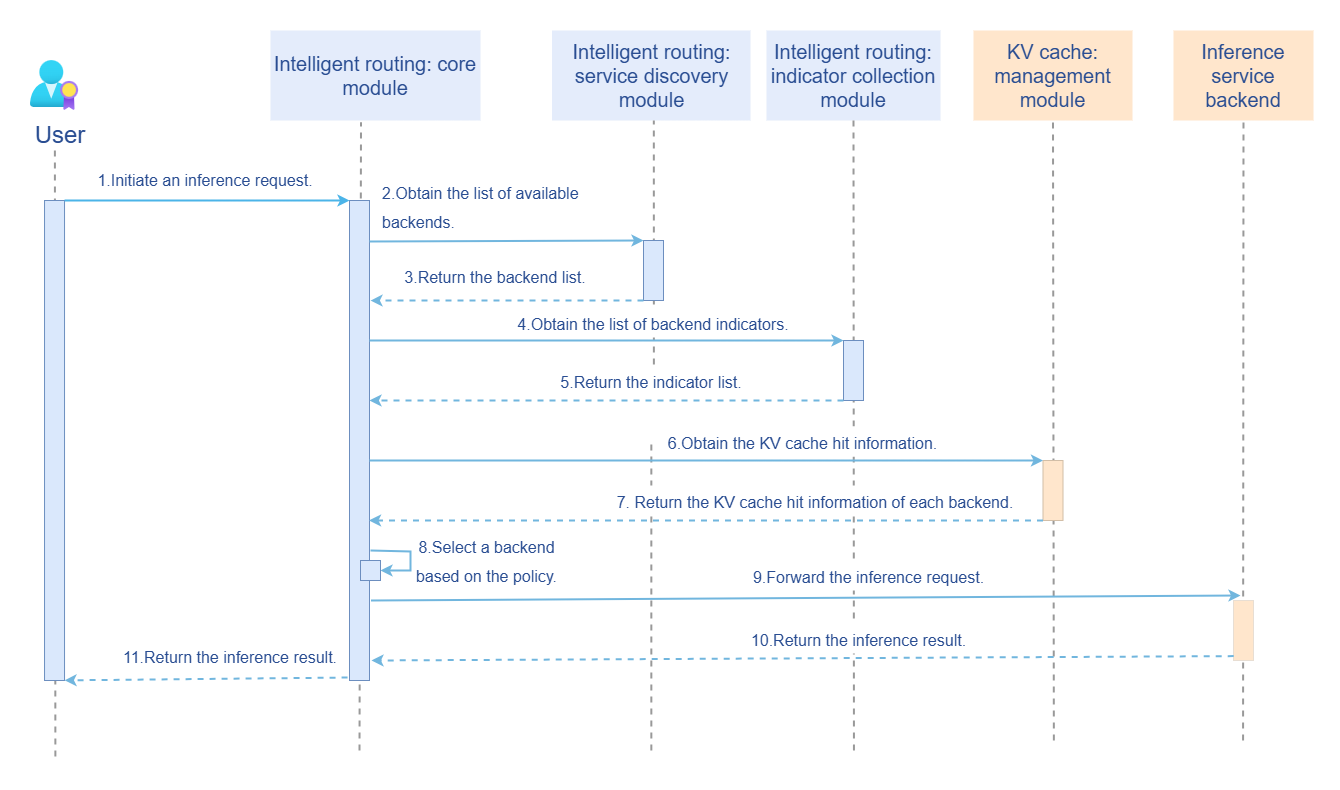

The diagram above was exported from draw.io. Its source (the exported page's mxGraphModel, read from the mxfile embedded in the PNG):
<mxGraphModel dx="2377" dy="1402" grid="1" gridSize="10" guides="1" tooltips="1" connect="1" arrows="1" fold="1" page="1" pageScale="1" pageWidth="827" pageHeight="1169" math="0" shadow="0">
  <root>
    <mxCell id="0" />
    <mxCell id="1" parent="0" />
    <mxCell id="2" value="" style="rounded=0;whiteSpace=wrap;html=1;strokeColor=none;" vertex="1" parent="1">
      <mxGeometry x="1630" y="280" width="1340" height="790" as="geometry" />
    </mxCell>
    <mxCell id="3" value="" style="image;aspect=fixed;html=1;points=[];align=center;fontSize=12;image=img/lib/azure2/identity/AAD_Licenses.svg;" vertex="1" parent="1">
      <mxGeometry x="1660" y="340" width="48.06" height="50" as="geometry" />
    </mxCell>
    <mxCell id="4" value="&lt;font color=&quot;#294d92&quot;&gt;&lt;span style=&quot;font-size: 20px;&quot;&gt;Intelligent routing: core module&lt;/span&gt;&lt;/font&gt;" style="rounded=1;whiteSpace=wrap;html=1;arcSize=0;strokeColor=none;fillColor=#e4ecfb;" vertex="1" parent="1">
      <mxGeometry x="1900" y="310" width="210" height="90" as="geometry" />
    </mxCell>
    <mxCell id="5" value="&lt;font color=&quot;#294d92&quot;&gt;&lt;span style=&quot;font-size: 20px;&quot;&gt;Intelligent routing: service discovery module&lt;/span&gt;&lt;/font&gt;" style="rounded=1;whiteSpace=wrap;html=1;arcSize=0;strokeColor=none;fillColor=#e4ecfb;" vertex="1" parent="1">
      <mxGeometry x="2181.5" y="310" width="198.5" height="90" as="geometry" />
    </mxCell>
    <mxCell id="6" value="&lt;font color=&quot;#294d92&quot;&gt;&lt;span style=&quot;font-size: 20px;&quot;&gt;Intelligent routing: indicator collection module&lt;/span&gt;&lt;/font&gt;" style="rounded=1;whiteSpace=wrap;html=1;arcSize=0;strokeColor=none;fillColor=#e4ecfb;" vertex="1" parent="1">
      <mxGeometry x="2396" y="310" width="174" height="90" as="geometry" />
    </mxCell>
    <mxCell id="7" value="&lt;font color=&quot;#294d92&quot;&gt;&lt;span style=&quot;font-size: 20px;&quot;&gt;KV cache: management module&lt;/span&gt;&lt;/font&gt;" style="rounded=1;whiteSpace=wrap;html=1;arcSize=0;strokeColor=none;fillColor=#FFE6CC;" vertex="1" parent="1">
      <mxGeometry x="2603" y="310" width="159" height="90" as="geometry" />
    </mxCell>
    <mxCell id="8" value="&lt;font style=&quot;font-size: 20px;&quot; color=&quot;#294d92&quot;&gt;Inference service backend&lt;/font&gt;" style="rounded=1;whiteSpace=wrap;html=1;arcSize=0;strokeColor=none;fillColor=light-dark(#ffe6cc, #1c2330);" vertex="1" parent="1">
      <mxGeometry x="2803" y="310" width="140" height="90" as="geometry" />
    </mxCell>
    <mxCell id="9" value="User" style="rounded=0;whiteSpace=wrap;html=1;fillColor=#FFFFFF;strokeColor=none;fontSize=24;fontColor=#294d92;" vertex="1" parent="1">
      <mxGeometry x="1630" y="400" width="120" height="30" as="geometry" />
    </mxCell>
    <mxCell id="10" value="" style="endArrow=none;dashed=1;html=1;rounded=0;strokeWidth=2;strokeColor=#999999;exitX=0.071;exitY=0.956;exitDx=0;exitDy=0;exitPerimeter=0;" edge="1" parent="1">
      <mxGeometry width="50" height="50" relative="1" as="geometry">
        <mxPoint x="1684.8799999999997" y="1036.12" as="sourcePoint" />
        <mxPoint x="1684.3899999999999" y="430" as="targetPoint" />
      </mxGeometry>
    </mxCell>
    <mxCell id="11" value="" style="rounded=0;whiteSpace=wrap;html=1;fillColor=#dae8fc;strokeColor=#6c8ebf;" vertex="1" parent="1">
      <mxGeometry x="1674.0299999999997" y="480" width="20" height="480" as="geometry" />
    </mxCell>
    <mxCell id="12" value="" style="endArrow=none;dashed=1;html=1;rounded=0;strokeWidth=2;strokeColor=#999999;entryX=0.431;entryY=1.02;entryDx=0;entryDy=0;entryPerimeter=0;" edge="1" target="4" parent="1">
      <mxGeometry width="50" height="50" relative="1" as="geometry">
        <mxPoint x="1989" y="1030" as="sourcePoint" />
        <mxPoint x="1990.3600000000001" y="430" as="targetPoint" />
      </mxGeometry>
    </mxCell>
    <mxCell id="13" value="" style="rounded=0;whiteSpace=wrap;html=1;fillColor=#dae8fc;strokeColor=#6c8ebf;" vertex="1" parent="1">
      <mxGeometry x="1979" y="480" width="20" height="480" as="geometry" />
    </mxCell>
    <mxCell id="14" value="" style="endArrow=none;dashed=1;html=1;rounded=0;strokeWidth=2;strokeColor=#999999;exitX=0.512;exitY=-0.031;exitDx=0;exitDy=0;entryX=0.513;entryY=1;entryDx=0;entryDy=0;exitPerimeter=0;entryPerimeter=0;" edge="1" source="32" target="5" parent="1">
      <mxGeometry width="50" height="50" relative="1" as="geometry">
        <mxPoint x="2283.134333333333" y="987" as="sourcePoint" />
        <mxPoint x="2284.494333333333" y="400" as="targetPoint" />
      </mxGeometry>
    </mxCell>
    <mxCell id="15" value="" style="rounded=0;whiteSpace=wrap;html=1;fillColor=#dae8fc;strokeColor=#6c8ebf;" vertex="1" parent="1">
      <mxGeometry x="2273" y="520" width="20" height="60" as="geometry" />
    </mxCell>
    <mxCell id="16" value="" style="endArrow=none;dashed=1;html=1;rounded=0;strokeWidth=2;strokeColor=#999999;exitX=0.555;exitY=0.948;exitDx=0;exitDy=0;exitPerimeter=0;entryX=0.431;entryY=1.02;entryDx=0;entryDy=0;entryPerimeter=0;" edge="1" parent="1">
      <mxGeometry width="50" height="50" relative="1" as="geometry">
        <mxPoint x="2483.45" y="1029.96" as="sourcePoint" />
        <mxPoint x="2483" y="400" as="targetPoint" />
      </mxGeometry>
    </mxCell>
    <mxCell id="17" value="" style="rounded=0;whiteSpace=wrap;html=1;fillColor=#dae8fc;strokeColor=#6c8ebf;" vertex="1" parent="1">
      <mxGeometry x="2473" y="620" width="20" height="60" as="geometry" />
    </mxCell>
    <mxCell id="18" value="" style="endArrow=none;dashed=1;html=1;rounded=0;strokeWidth=2;strokeColor=#999999;exitX=0.723;exitY=0.935;exitDx=0;exitDy=0;exitPerimeter=0;entryX=0.431;entryY=1.02;entryDx=0;entryDy=0;entryPerimeter=0;" edge="1" parent="1">
      <mxGeometry width="50" height="50" relative="1" as="geometry">
        <mxPoint x="2683.37" y="1019.9500000000003" as="sourcePoint" />
        <mxPoint x="2682.5" y="400" as="targetPoint" />
      </mxGeometry>
    </mxCell>
    <mxCell id="19" value="" style="rounded=0;whiteSpace=wrap;html=1;fillColor=light-dark(#ffe6cc, #1d293b);strokeColor=light-dark(#d2bea7, #5c79a3);" vertex="1" parent="1">
      <mxGeometry x="2672.5" y="740" width="20" height="60" as="geometry" />
    </mxCell>
    <mxCell id="20" value="" style="endArrow=none;dashed=1;html=1;rounded=0;strokeWidth=2;strokeColor=#999999;exitX=0.882;exitY=0.935;exitDx=0;exitDy=0;exitPerimeter=0;entryX=0.431;entryY=1.02;entryDx=0;entryDy=0;entryPerimeter=0;" edge="1" parent="1">
      <mxGeometry width="50" height="50" relative="1" as="geometry">
        <mxPoint x="2872.58" y="1019.9500000000003" as="sourcePoint" />
        <mxPoint x="2873" y="400" as="targetPoint" />
      </mxGeometry>
    </mxCell>
    <mxCell id="21" value="" style="rounded=0;whiteSpace=wrap;html=1;fillColor=light-dark(#ffe6cc, #1d293b);strokeColor=light-dark(#e8ded3, #5c79a3);" vertex="1" parent="1">
      <mxGeometry x="2863" y="880" width="20" height="60" as="geometry" />
    </mxCell>
    <mxCell id="22" value="" style="endArrow=classic;html=1;rounded=0;entryX=0;entryY=0;entryDx=0;entryDy=0;exitX=1;exitY=0;exitDx=0;exitDy=0;strokeWidth=2;strokeColor=light-dark(#4bb4e8, #ededed);" edge="1" source="11" target="13" parent="1">
      <mxGeometry width="50" height="50" relative="1" as="geometry">
        <mxPoint x="1840" y="490" as="sourcePoint" />
        <mxPoint x="1890" y="440" as="targetPoint" />
      </mxGeometry>
    </mxCell>
    <mxCell id="23" value="&lt;font style=&quot;font-size: 16px;&quot;&gt;1.Initiate an inference request.&lt;/font&gt;" style="rounded=0;whiteSpace=wrap;html=1;fillColor=#FFFFFF;strokeColor=none;fontSize=24;fontColor=#294d92;" vertex="1" parent="1">
      <mxGeometry x="1700" y="443" width="270" height="30" as="geometry" />
    </mxCell>
    <mxCell id="24" value="" style="endArrow=classic;html=1;rounded=0;entryX=0;entryY=0;entryDx=0;entryDy=0;exitX=1;exitY=0;exitDx=0;exitDy=0;strokeWidth=2;strokeColor=light-dark(#71b6de, #ededed);" edge="1" target="15" parent="1">
      <mxGeometry width="50" height="50" relative="1" as="geometry">
        <mxPoint x="1999" y="521" as="sourcePoint" />
        <mxPoint x="2190" y="521" as="targetPoint" />
      </mxGeometry>
    </mxCell>
    <mxCell id="25" value="" style="endArrow=classic;html=1;rounded=0;entryX=1.05;entryY=0.269;entryDx=0;entryDy=0;strokeWidth=2;strokeColor=light-dark(#71b6de, #ededed);entryPerimeter=0;dashed=1;exitX=0;exitY=1;exitDx=0;exitDy=0;" edge="1" source="15" parent="1">
      <mxGeometry width="50" height="50" relative="1" as="geometry">
        <mxPoint x="2190" y="580" as="sourcePoint" />
        <mxPoint x="2000" y="580.0500000000002" as="targetPoint" />
      </mxGeometry>
    </mxCell>
    <mxCell id="26" value="&lt;font style=&quot;font-size: 16px;&quot;&gt;2.Obtain the list of available backends.&lt;/font&gt;" style="rounded=0;whiteSpace=wrap;html=1;fillColor=#FFFFFF;strokeColor=none;fontSize=24;fontColor=#294d92;align=left;" vertex="1" parent="1">
      <mxGeometry x="2010" y="470" width="240" height="30" as="geometry" />
    </mxCell>
    <mxCell id="27" value="&lt;font style=&quot;font-size: 16px;&quot;&gt;3.Return the backend list.&lt;/font&gt;" style="rounded=0;whiteSpace=wrap;html=1;fillColor=#FFFFFF;strokeColor=none;fontSize=24;fontColor=#294d92;" vertex="1" parent="1">
      <mxGeometry x="2020" y="540" width="210" height="30" as="geometry" />
    </mxCell>
    <mxCell id="28" value="" style="endArrow=classic;html=1;rounded=0;entryX=0;entryY=0;entryDx=0;entryDy=0;exitX=1;exitY=0;exitDx=0;exitDy=0;strokeWidth=2;strokeColor=light-dark(#71b6de, #ededed);" edge="1" target="17" parent="1">
      <mxGeometry width="50" height="50" relative="1" as="geometry">
        <mxPoint x="1999" y="620" as="sourcePoint" />
        <mxPoint x="2190" y="620" as="targetPoint" />
      </mxGeometry>
    </mxCell>
    <mxCell id="29" value="" style="endArrow=classic;html=1;rounded=0;entryX=0;entryY=0;entryDx=0;entryDy=0;exitX=0;exitY=1;exitDx=0;exitDy=0;strokeWidth=2;strokeColor=light-dark(#71b6de, #ededed);dashed=1;" edge="1" source="17" parent="1">
      <mxGeometry width="50" height="50" relative="1" as="geometry">
        <mxPoint x="2390" y="680" as="sourcePoint" />
        <mxPoint x="1999" y="680" as="targetPoint" />
      </mxGeometry>
    </mxCell>
    <mxCell id="30" value="&lt;font style=&quot;font-size: 16px;&quot;&gt;4.Obtain the list of backend indicators.&lt;/font&gt;" style="rounded=0;whiteSpace=wrap;html=1;fillColor=#FFFFFF;strokeColor=none;fontSize=24;fontColor=#294d92;" vertex="1" parent="1">
      <mxGeometry x="2143" y="587" width="280" height="30" as="geometry" />
    </mxCell>
    <mxCell id="31" value="" style="endArrow=none;dashed=1;html=1;rounded=0;strokeWidth=2;strokeColor=#999999;" edge="1" parent="1">
      <mxGeometry width="50" height="50" relative="1" as="geometry">
        <mxPoint x="2280.833333333333" y="1030" as="sourcePoint" />
        <mxPoint x="2280.833333333333" y="720" as="targetPoint" />
      </mxGeometry>
    </mxCell>
    <mxCell id="32" value="&lt;font style=&quot;font-size: 16px;&quot;&gt;5.Return the indicator list.&lt;/font&gt;" style="rounded=0;whiteSpace=wrap;html=1;fillColor=#FFFFFF;strokeColor=none;fontSize=24;fontColor=#294d92;" vertex="1" parent="1">
      <mxGeometry x="2170.75" y="645" width="220" height="30" as="geometry" />
    </mxCell>
    <mxCell id="33" value="" style="endArrow=classic;html=1;rounded=0;entryX=0;entryY=0;entryDx=0;entryDy=0;exitX=1;exitY=0;exitDx=0;exitDy=0;strokeWidth=2;strokeColor=light-dark(#71b6de, #ededed);" edge="1" target="19" parent="1">
      <mxGeometry width="50" height="50" relative="1" as="geometry">
        <mxPoint x="1999" y="740" as="sourcePoint" />
        <mxPoint x="2390" y="740" as="targetPoint" />
      </mxGeometry>
    </mxCell>
    <mxCell id="34" value="" style="endArrow=classic;html=1;rounded=0;entryX=0.714;entryY=0.611;entryDx=0;entryDy=0;exitX=0;exitY=1;exitDx=0;exitDy=0;strokeWidth=2;strokeColor=light-dark(#71b6de, #ededed);entryPerimeter=0;dashed=1;" edge="1" source="19" parent="1">
      <mxGeometry width="50" height="50" relative="1" as="geometry">
        <mxPoint x="2589.5" y="800" as="sourcePoint" />
        <mxPoint x="1998.5" y="800" as="targetPoint" />
      </mxGeometry>
    </mxCell>
    <mxCell id="35" value="&lt;font style=&quot;font-size: 16px;&quot;&gt;6.Obtain the KV cache hit information.&lt;/font&gt;" style="rounded=0;whiteSpace=wrap;html=1;fillColor=#FFFFFF;strokeColor=none;fontSize=24;fontColor=#294d92;" vertex="1" parent="1">
      <mxGeometry x="2285" y="706" width="295" height="30" as="geometry" />
    </mxCell>
    <mxCell id="36" value="&lt;font style=&quot;font-size: 16px;&quot;&gt;7. Return the KV cache hit information of each backend.&lt;/font&gt;" style="rounded=0;whiteSpace=wrap;html=1;fillColor=#FFFFFF;strokeColor=none;fontSize=24;fontColor=#294d92;" vertex="1" parent="1">
      <mxGeometry x="2230" y="765" width="430" height="30" as="geometry" />
    </mxCell>
    <mxCell id="37" style="edgeStyle=orthogonalEdgeStyle;rounded=0;orthogonalLoop=1;jettySize=auto;html=1;exitX=1;exitY=0.25;exitDx=0;exitDy=0;entryX=1;entryY=0.5;entryDx=0;entryDy=0;strokeWidth=2;strokeColor=#71B6DE;" edge="1" target="38" parent="1">
      <mxGeometry relative="1" as="geometry">
        <mxPoint x="2000" y="830" as="sourcePoint" />
        <Array as="points">
          <mxPoint x="2001" y="830" />
          <mxPoint x="2001" y="831" />
          <mxPoint x="2040" y="831" />
          <mxPoint x="2040" y="850" />
        </Array>
      </mxGeometry>
    </mxCell>
    <mxCell id="38" value="" style="whiteSpace=wrap;html=1;aspect=fixed;fillColor=light-dark(#dae8fc, #658fe5);strokeColor=light-dark(#6c8ebf, #ededed);" vertex="1" parent="1">
      <mxGeometry x="1990" y="840" width="20" height="20" as="geometry" />
    </mxCell>
    <mxCell id="39" value="&lt;font style=&quot;font-size: 16px;&quot;&gt;8.Select a backend based on the policy.&lt;/font&gt;" style="rounded=0;whiteSpace=wrap;html=1;fillColor=#FFFFFF;strokeColor=none;fontSize=24;fontColor=#294d92;" vertex="1" parent="1">
      <mxGeometry x="2043" y="824" width="147" height="30" as="geometry" />
    </mxCell>
    <mxCell id="40" value="" style="endArrow=classic;html=1;rounded=0;exitX=1;exitY=0;exitDx=0;exitDy=0;strokeWidth=2;strokeColor=light-dark(#71b6de, #ededed);" edge="1" parent="1">
      <mxGeometry width="50" height="50" relative="1" as="geometry">
        <mxPoint x="2000.5" y="880" as="sourcePoint" />
        <mxPoint x="2870" y="875" as="targetPoint" />
      </mxGeometry>
    </mxCell>
    <mxCell id="41" value="" style="endArrow=classic;html=1;rounded=0;entryX=0;entryY=0;entryDx=0;entryDy=0;exitX=0.01;exitY=0.927;exitDx=0;exitDy=0;strokeWidth=2;strokeColor=light-dark(#71b6de, #ededed);dashed=1;exitPerimeter=0;" edge="1" source="21" parent="1">
      <mxGeometry width="50" height="50" relative="1" as="geometry">
        <mxPoint x="2779.5" y="940" as="sourcePoint" />
        <mxPoint x="2001" y="940" as="targetPoint" />
      </mxGeometry>
    </mxCell>
    <mxCell id="42" value="&lt;font style=&quot;font-size: 16px;&quot;&gt;9.Forward the inference request.&lt;/font&gt;" style="rounded=0;whiteSpace=wrap;html=1;fillColor=#FFFFFF;strokeColor=none;fontSize=24;fontColor=#294d92;" vertex="1" parent="1">
      <mxGeometry x="2380" y="840" width="237" height="30" as="geometry" />
    </mxCell>
    <mxCell id="43" value="&lt;font style=&quot;font-size: 16px;&quot;&gt;10.Return the inference result.&lt;/font&gt;" style="rounded=0;whiteSpace=wrap;html=1;fillColor=#FFFFFF;strokeColor=none;fontSize=24;fontColor=#294d92;" vertex="1" parent="1">
      <mxGeometry x="2360" y="903" width="257" height="30" as="geometry" />
    </mxCell>
    <mxCell id="44" value="" style="endArrow=classic;html=1;rounded=0;exitX=0.259;exitY=0.857;exitDx=0;exitDy=0;strokeWidth=2;strokeColor=light-dark(#71b6de, #ededed);dashed=1;entryX=0.052;entryY=0.857;entryDx=0;entryDy=0;entryPerimeter=0;exitPerimeter=0;" edge="1" source="2" parent="1">
      <mxGeometry width="50" height="50" relative="1" as="geometry">
        <mxPoint x="1972.83" y="959.98" as="sourcePoint" />
        <mxPoint x="1694.03" y="959.8700000000001" as="targetPoint" />
      </mxGeometry>
    </mxCell>
    <mxCell id="45" value="&lt;font style=&quot;font-size: 16px;&quot;&gt;11.&lt;/font&gt;&lt;span style=&quot;background-color: transparent; font-size: 16px;&quot;&gt;Return the inference result.&lt;/span&gt;" style="rounded=0;whiteSpace=wrap;html=1;fillColor=#FFFFFF;strokeColor=none;fontSize=24;fontColor=#294d92;" vertex="1" parent="1">
      <mxGeometry x="1750" y="920" width="220" height="30" as="geometry" />
    </mxCell>
  </root>
</mxGraphModel>